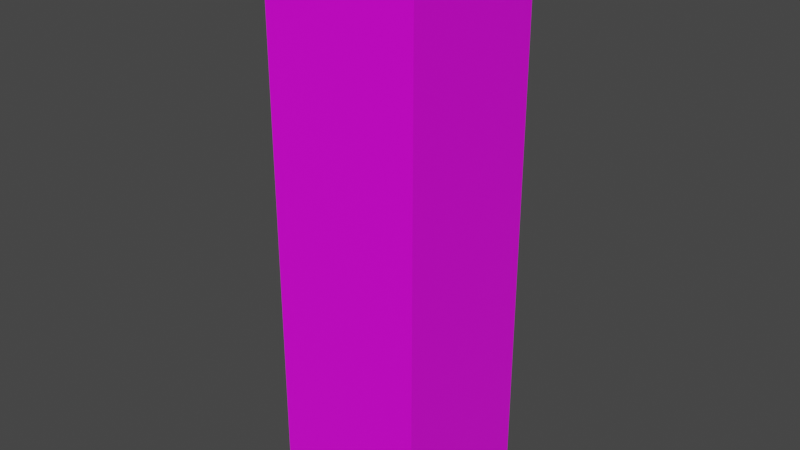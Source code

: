 # Source: Iris_Magical.blend  (saved by Blender 2.82.7; exported with 4.5.12 LTS)
import bpy
from mathutils import Matrix  # noqa: F401  (used for matrix-valued properties, if any)

bpy.ops.wm.read_factory_settings(use_empty=True)
scene = bpy.context.scene
scene.name = 'Scene'

# ---- collections
col_collection = bpy.data.collections.new('Collection'); scene.collection.children.link(col_collection)

# ---- images (referenced by path relative to the original .blend; pixels are not part of the script)
import os
ASSET_DIR = os.environ.get("B2B_ASSET_DIR", "")  # directory of the original .blend (textures are referenced by path, not embedded)
HERE = os.path.dirname(os.path.abspath(__file__))  # packed textures are extracted next to this script under _unpacked/

def load_image(name, relpath, width, height, colorspace="sRGB"):
    """Load a texture the original file referenced (path relative to the .blend, or extracted next to this script)."""
    p = next((c for c in (os.path.join(HERE, relpath), os.path.join(ASSET_DIR, relpath)) if relpath and os.path.exists(c)), "")
    if p:
        img = bpy.data.images.load(p, check_existing=True)
        img.name = name
    else:  # same state as the original file: an image datablock whose file is absent (Cycles renders it pink)
        img = bpy.data.images.new(name, width, height)
        img.source = "FILE"
        img.filepath = "//" + (relpath or name)
    img.colorspace_settings.name = colorspace
    return img
img_lolirock_iris_magical_r90_jpg = load_image('LoliRock_Iris_Magical_R90.jpg', 'LoliRock_Iris_Magical_R90.jpg', 1024, 1024, 'sRGB')

# ---- materials (node trees are filled in below, after node groups)
mat_irismagicalmaterial = bpy.data.materials.new('IrisMagicalMaterial')
mat_irismagicalmaterial.alpha_threshold = 0.0
mat_irismagicalmaterial.use_transparent_shadow = False
mat_irismagicalmaterial.line_color = (0.0, 0.0, 0.0, 1.0)

# ---- material node trees
mat_irismagicalmaterial.use_nodes = True; mat_irismagicalmaterial.node_tree.nodes.clear()
_N = mat_irismagicalmaterial.node_tree.nodes; _L = mat_irismagicalmaterial.node_tree.links
n0 = _N.new('ShaderNodeOutputMaterial'); n0.name = 'Material Output'; n0.location = (300, 300)
n1 = _N.new('ShaderNodeBsdfPrincipled'); n1.name = 'Principled BSDF'; n1.location = (10, 300)
n1.distribution = 'GGX'
n1.subsurface_method = 'BURLEY'
n1.inputs[2].default_value = 0.4
n1.inputs[3].default_value = 1.45
n1.inputs[27].default_value = (0.0, 0.0, 0.0, 1.0)
n1.inputs[28].default_value = 1.0
n2 = _N.new('ShaderNodeTexImage'); n2.name = 'Image Texture'; n2.location = (-280, 280)
n2.image = img_lolirock_iris_magical_r90_jpg
_L.new(n1.outputs[0], n0.inputs[0])
_L.new(n2.outputs[0], n1.inputs[0])
n0.is_active_output = True

# ---- world
world_world = bpy.data.worlds.new('World'); scene.world = world_world
world_world.use_nodes = True; world_world.node_tree.nodes.clear()
_N = world_world.node_tree.nodes; _L = world_world.node_tree.links
n0 = _N.new('ShaderNodeOutputWorld'); n0.name = 'World Output'; n0.location = (300, 300)
n1 = _N.new('ShaderNodeBackground'); n1.name = 'Background'; n1.location = (10, 300)
n1.inputs[0].default_value = (0.05088, 0.05088, 0.05088, 1.0)
_L.new(n1.outputs[0], n0.inputs[0])
n0.is_active_output = True
world_world.color = (0.05088, 0.05088, 0.05088)
world_world.use_sun_shadow = False
world_world.sun_shadow_jitter_overblur = 0.0

# ---- meshes
me_cube = bpy.data.meshes.new('Cube')
me_cube.from_pydata([(0.215, 0.215, 1.6), (0.215, 0.215, 0.0), (0.215, -0.215, 1.6), (0.215, -0.215, 0.0), (-0.215, 0.215, 1.6), (-0.215, 0.215, 0.0), (-0.215, -0.215, 1.6), (-0.215, -0.215, 0.0)], [], [(0, 4, 6, 2), (3, 2, 6, 7), (7, 6, 4, 5), (5, 1, 3, 7), (1, 0, 2, 3), (5, 4, 0, 1)])
_uv = me_cube.uv_layers.new(name='UVMap')
_uv.uv.foreach_set('vector', [0.6414, 0.6149, 0.8041, 0.6149, 0.8041, 0.7289, 0.6414, 0.7289, 0.1889, 0.7682, 0.8059, 0.7682, 0.8059, 0.96, 0.1889, 0.96, 0.1879, 0.4139, 0.8049, 0.4139, 0.8049, 0.5868, 0.1879, 0.5868, 0.1743, 0.5837, 0.375, 0.5837, 0.375, 0.75, 0.1743, 0.75, 0.1786, 0.5837, 0.8018, 0.5837, 0.8018, 0.7682, 0.1786, 0.7682, 0.1838, 0.2238, 0.8039, 0.2238, 0.8039, 0.4134, 0.1838, 0.4134])
me_cube.materials.append(mat_irismagicalmaterial)
me_cube.use_remesh_preserve_volume = False
me_cube.use_remesh_preserve_attributes = False
me_cube.use_mirror_vertex_groups = False
me_cube.update()

# ---- objects
ob_karakter_doboz = bpy.data.objects.new('Karakter Doboz', me_cube)

# ---- transforms, parenting, visibility, modifiers, constraints
ob_karakter_doboz.location = (0.0, 0.0, 0.0)
ob_karakter_doboz.lock_rotations_4d = False
ob_karakter_doboz.empty_display_type = 'ARROWS'
ob_karakter_doboz.lineart.crease_threshold = 0.0

# ---- collection membership
col_collection.objects.link(ob_karakter_doboz)

# ---- scene / render settings (as saved in the file)
scene.frame_start = 1; scene.frame_end = 250; scene.frame_set(1)
scene.render.engine = 'BLENDER_EEVEE_NEXT'
scene.cycles.use_denoising = False
scene.cycles.samples = 128
scene.cycles.sampling_pattern = 'TABULATED_SOBOL'
scene.cycles.use_adaptive_sampling = False
scene.cycles.use_light_tree = False
scene.view_settings.view_transform = 'Filmic'
bpy.context.view_layer.update()

# ---- added for rendering (the .blend has no active camera and no usable light): camera, sun
cam_auto = bpy.data.cameras.new('AutoCamera')
cam_auto.lens = 50.0
cam_auto.sensor_width = 36.0
cam_auto.clip_end = 1000.0
ob_auto_camera = bpy.data.objects.new('AutoCamera', cam_auto)
scene.collection.objects.link(ob_auto_camera)
ob_auto_camera.location = (1.58368, -1.90041, 2.06694)
ob_auto_camera.rotation_euler = (1.09748, -7.21219e-08, 0.694738)
scene.camera = ob_auto_camera
light_auto_sun = bpy.data.lights.new('AutoSun', 'SUN')
light_auto_sun.energy = 3.0
light_auto_sun.angle = 0.0523599
ob_auto_sun = bpy.data.objects.new('AutoSun', light_auto_sun)
scene.collection.objects.link(ob_auto_sun)
ob_auto_sun.rotation_euler = (0.872665, 0.174533, 0.523599)
bpy.context.view_layer.update()
